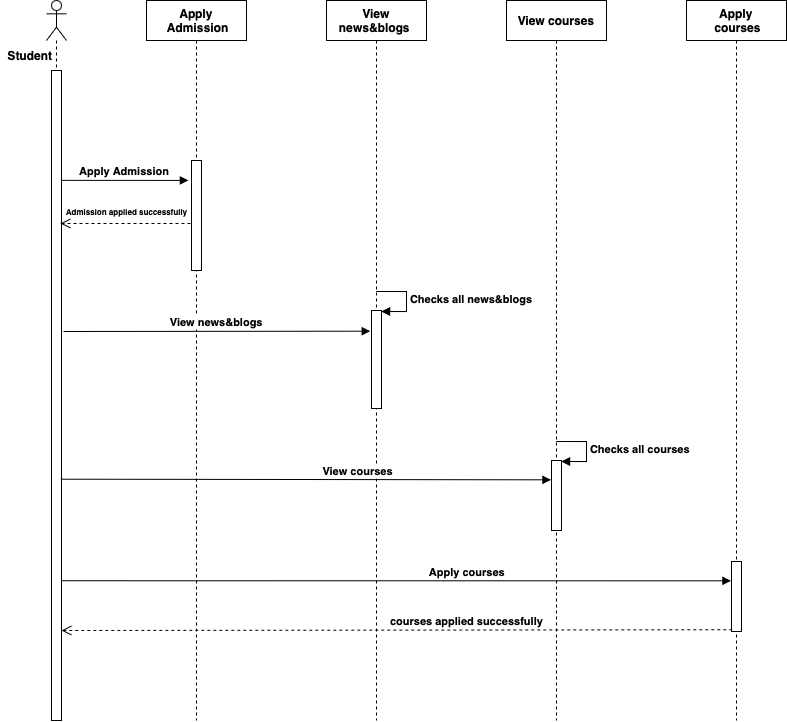

The diagram above was exported from draw.io. Its source (the exported page's mxGraphModel, read from the mxfile embedded in the PNG):
<mxGraphModel dx="1478" dy="368" grid="1" gridSize="10" guides="1" tooltips="1" connect="1" arrows="1" fold="1" page="1" pageScale="1" pageWidth="827" pageHeight="1169" math="0" shadow="0">
  <root>
    <mxCell id="0" />
    <mxCell id="1" parent="0" />
    <mxCell id="WQuGmbcEi_BDAhgY8-2Y-5" value="Apply&#10; Admission" style="shape=umlLifeline;perimeter=lifelinePerimeter;container=1;collapsible=0;recursiveResize=0;rounded=0;shadow=0;strokeWidth=1;fontStyle=1" parent="1" vertex="1">
      <mxGeometry x="120" y="80" width="100" height="720" as="geometry" />
    </mxCell>
    <mxCell id="WQuGmbcEi_BDAhgY8-2Y-6" value="" style="points=[];perimeter=orthogonalPerimeter;rounded=0;shadow=0;strokeWidth=1;" parent="WQuGmbcEi_BDAhgY8-2Y-5" vertex="1">
      <mxGeometry x="45" y="160" width="10" height="110" as="geometry" />
    </mxCell>
    <mxCell id="WQuGmbcEi_BDAhgY8-2Y-8" value="" style="shape=umlLifeline;participant=umlActor;perimeter=lifelinePerimeter;whiteSpace=wrap;html=1;container=1;collapsible=0;recursiveResize=0;verticalAlign=top;spacingTop=36;outlineConnect=0;" parent="1" vertex="1">
      <mxGeometry x="20" y="80" width="20" height="720" as="geometry" />
    </mxCell>
    <mxCell id="WQuGmbcEi_BDAhgY8-2Y-9" value="" style="points=[];perimeter=orthogonalPerimeter;rounded=0;shadow=0;strokeWidth=1;" parent="WQuGmbcEi_BDAhgY8-2Y-8" vertex="1">
      <mxGeometry x="5" y="70" width="10" height="650" as="geometry" />
    </mxCell>
    <mxCell id="WQuGmbcEi_BDAhgY8-2Y-10" value="&lt;b&gt;View&lt;/b&gt;&lt;div&gt;&lt;b&gt;&amp;nbsp;&lt;/b&gt;&lt;b&gt;news&amp;amp;blogs&lt;/b&gt;&lt;b&gt;&amp;nbsp;&lt;/b&gt;&lt;span style=&quot;caret-color: rgba(0, 0, 0, 0); color: rgba(0, 0, 0, 0); font-family: monospace; font-size: 0px; text-align: start; white-space: nowrap;&quot;&gt;%3CmxGraphModel%3E%3Croot%3E%3CmxCell%20id%3D%220%22%2F%3E%3CmxCell%20id%3D%221%22%20parent%3D%220%22%2F%3E%3CmxCell%20id%3D%222%22%20value%3D%22View%20User%20Details%22%20style%3D%22verticalAlign%3Dbottom%3BendArrow%3Dblock%3Bshadow%3D0%3BstrokeWidth%3D1%3BfontStyle%3D1%3BexitX%3D1.1%3BexitY%3D0.8%3BexitDx%3D0%3BexitDy%3D0%3BexitPerimeter%3D0%3B%22%20edge%3D%221%22%20parent%3D%221%22%3E%3CmxGeometry%20relative%3D%221%22%20as%3D%22geometry%22%3E%3CmxPoint%20x%3D%2236%22%20y%3D%221110%22%20as%3D%22sourcePoint%22%2F%3E%3CmxPoint%20x%3D%221425.5%22%20y%3D%221112%22%20as%3D%22targetPoint%22%2F%3E%3CmxPoint%20as%3D%22offset%22%2F%3E%3C%2FmxGeometry%3E%3C%2FmxCell%3E%3C%2Froot%3E%3C%2FmxGraphModel%3E&lt;/span&gt;&lt;b&gt;&amp;nbsp;&lt;/b&gt;&lt;span style=&quot;caret-color: rgba(0, 0, 0, 0); color: rgba(0, 0, 0, 0); font-family: monospace; font-size: 0px; text-align: start; white-space: nowrap;&quot;&gt;%3CmxGraphModel%3E%3Croot%3E%3CmxCell%20id%3D%220%22%2F%3E%3CmxCell%20id%3D%221%22%20parent%3D%220%22%2F%3E%3CmxCell%20id%3D%222%22%20value%3D%22View%20User%20Details%22%20style%3D%22verticalAlign%3Dbottom%3BendArrow%3Dblock%3Bshadow%3D0%3BstrokeWidth%3D1%3BfontStyle%3D1%3BexitX%3D1.1%3BexitY%3D0.8%3BexitDx%3D0%3BexitDy%3D0%3BexitPerimeter%3D0%3B%22%20edge%3D%221%22%20parent%3D%221%22%3E%3CmxGeometry%20relative%3D%221%22%20as%3D%22geometry%22%3E%3CmxPoint%20x%3D%2236%22%20y%3D%221110%22%20as%3D%22sourcePoint%22%2F%3E%3CmxPoint%20x%3D%221425.5%22%20y%3D%221112%22%20as%3D%22targetPoint%22%2F%3E%3CmxPoint%20as%3D%22offset%22%2F%3E%3C%2FmxGeometry%3E%3C%2FmxCell%3E%3C%2Froot%3E%3C%2FmxGraphModel%3E&lt;/span&gt;&lt;/div&gt;" style="shape=umlLifeline;perimeter=lifelinePerimeter;whiteSpace=wrap;html=1;container=1;collapsible=0;recursiveResize=0;outlineConnect=0;" parent="1" vertex="1">
      <mxGeometry x="300" y="80" width="100" height="720" as="geometry" />
    </mxCell>
    <mxCell id="WQuGmbcEi_BDAhgY8-2Y-11" value="" style="points=[];perimeter=orthogonalPerimeter;rounded=0;shadow=0;strokeWidth=1;" parent="WQuGmbcEi_BDAhgY8-2Y-10" vertex="1">
      <mxGeometry x="45" y="310" width="10" height="98" as="geometry" />
    </mxCell>
    <mxCell id="WQuGmbcEi_BDAhgY8-2Y-15" value="&lt;span style=&quot;font-weight: 700; white-space: nowrap;&quot;&gt;Apply&lt;/span&gt;&lt;br style=&quot;padding: 0px; margin: 0px; font-weight: 700; white-space: nowrap;&quot;&gt;&lt;span style=&quot;font-weight: 700; white-space: nowrap;&quot;&gt;&amp;nbsp;courses&lt;/span&gt;" style="shape=umlLifeline;perimeter=lifelinePerimeter;whiteSpace=wrap;html=1;container=1;collapsible=0;recursiveResize=0;outlineConnect=0;" parent="1" vertex="1">
      <mxGeometry x="660" y="80" width="100" height="720" as="geometry" />
    </mxCell>
    <mxCell id="WQuGmbcEi_BDAhgY8-2Y-22" value="View news&amp;blogs" style="verticalAlign=bottom;endArrow=block;shadow=0;strokeWidth=1;fontStyle=1;entryX=-0.128;entryY=0.211;entryDx=0;entryDy=0;entryPerimeter=0;" parent="1" edge="1" target="WQuGmbcEi_BDAhgY8-2Y-11">
      <mxGeometry relative="1" as="geometry">
        <mxPoint x="37" y="411" as="sourcePoint" />
        <mxPoint x="523" y="410" as="targetPoint" />
        <mxPoint as="offset" />
      </mxGeometry>
    </mxCell>
    <mxCell id="WQuGmbcEi_BDAhgY8-2Y-28" value="&lt;b&gt;Checks all&amp;nbsp;&lt;/b&gt;" style="edgeStyle=orthogonalEdgeStyle;html=1;align=left;spacingLeft=2;endArrow=block;rounded=0;entryX=1;entryY=0;" parent="1" edge="1">
      <mxGeometry relative="1" as="geometry">
        <mxPoint x="350" y="371" as="sourcePoint" />
        <Array as="points">
          <mxPoint x="380" y="371" />
        </Array>
        <mxPoint x="355" y="391" as="targetPoint" />
      </mxGeometry>
    </mxCell>
    <mxCell id="WQuGmbcEi_BDAhgY8-2Y-32" value="&lt;b&gt;Checks all news&amp;amp;blogs&lt;/b&gt;" style="edgeStyle=orthogonalEdgeStyle;html=1;align=left;spacingLeft=2;endArrow=block;rounded=0;entryX=1;entryY=0;" parent="1" edge="1">
      <mxGeometry relative="1" as="geometry">
        <mxPoint x="350" y="371" as="sourcePoint" />
        <Array as="points">
          <mxPoint x="380" y="371" />
        </Array>
        <mxPoint x="355" y="391" as="targetPoint" />
      </mxGeometry>
    </mxCell>
    <mxCell id="WQuGmbcEi_BDAhgY8-2Y-34" value="&lt;b&gt;Student&lt;/b&gt;" style="text;strokeColor=none;align=center;fillColor=none;html=1;verticalAlign=middle;whiteSpace=wrap;rounded=0;" parent="1" vertex="1">
      <mxGeometry x="-26" y="120" width="60" height="30" as="geometry" />
    </mxCell>
    <mxCell id="WQuGmbcEi_BDAhgY8-2Y-35" value="&lt;b&gt;View courses&lt;/b&gt;" style="shape=umlLifeline;perimeter=lifelinePerimeter;whiteSpace=wrap;html=1;container=1;collapsible=0;recursiveResize=0;outlineConnect=0;" parent="1" vertex="1">
      <mxGeometry x="480" y="80" width="100" height="720" as="geometry" />
    </mxCell>
    <mxCell id="WQuGmbcEi_BDAhgY8-2Y-36" value="" style="html=1;points=[];perimeter=orthogonalPerimeter;" parent="WQuGmbcEi_BDAhgY8-2Y-35" vertex="1">
      <mxGeometry x="45" y="460" width="10" height="70" as="geometry" />
    </mxCell>
    <mxCell id="WQuGmbcEi_BDAhgY8-2Y-12" value="View courses" style="verticalAlign=bottom;endArrow=block;shadow=0;strokeWidth=1;fontStyle=1;exitX=0.933;exitY=0.47;exitDx=0;exitDy=0;exitPerimeter=0;entryX=-0.056;entryY=0.276;entryDx=0;entryDy=0;entryPerimeter=0;" parent="1" target="WQuGmbcEi_BDAhgY8-2Y-36" edge="1">
      <mxGeometry x="0.2095" relative="1" as="geometry">
        <mxPoint x="34.32999999999993" y="558.7" as="sourcePoint" />
        <mxPoint x="885" y="560" as="targetPoint" />
        <mxPoint x="1" as="offset" />
      </mxGeometry>
    </mxCell>
    <mxCell id="_P9B410R2dLI2sBDG3u0-1" value="Apply Admission" style="verticalAlign=bottom;endArrow=block;shadow=0;strokeWidth=1;fontStyle=1;entryX=-0.314;entryY=0.181;entryDx=0;entryDy=0;entryPerimeter=0;exitX=0.945;exitY=0.169;exitDx=0;exitDy=0;exitPerimeter=0;" edge="1" parent="1" source="WQuGmbcEi_BDAhgY8-2Y-9" target="WQuGmbcEi_BDAhgY8-2Y-6">
      <mxGeometry relative="1" as="geometry">
        <mxPoint x="40" y="260" as="sourcePoint" />
        <mxPoint x="348" y="260" as="targetPoint" />
        <mxPoint as="offset" />
      </mxGeometry>
    </mxCell>
    <mxCell id="_P9B410R2dLI2sBDG3u0-2" value="&lt;b&gt;&lt;font style=&quot;font-size: 8px;&quot;&gt;Admission applied successfully&lt;/font&gt;&lt;/b&gt;" style="html=1;verticalAlign=bottom;endArrow=open;dashed=1;endSize=8;rounded=0;" edge="1" parent="1">
      <mxGeometry x="-0.0199" y="-3" relative="1" as="geometry">
        <mxPoint x="164" y="303" as="sourcePoint" />
        <mxPoint x="34" y="303" as="targetPoint" />
        <mxPoint as="offset" />
      </mxGeometry>
    </mxCell>
    <mxCell id="_P9B410R2dLI2sBDG3u0-6" value="" style="html=1;points=[];perimeter=orthogonalPerimeter;" vertex="1" parent="1">
      <mxGeometry x="705" y="641" width="10" height="70" as="geometry" />
    </mxCell>
    <mxCell id="_P9B410R2dLI2sBDG3u0-7" value="&lt;b&gt;courses applied&amp;nbsp;successfully&lt;/b&gt;" style="html=1;verticalAlign=bottom;endArrow=open;dashed=1;endSize=8;rounded=0;exitX=0.079;exitY=0.975;exitDx=0;exitDy=0;exitPerimeter=0;" edge="1" parent="1" source="_P9B410R2dLI2sBDG3u0-6">
      <mxGeometry x="-0.2075" relative="1" as="geometry">
        <mxPoint x="700" y="710" as="sourcePoint" />
        <mxPoint x="35" y="710" as="targetPoint" />
        <mxPoint as="offset" />
      </mxGeometry>
    </mxCell>
    <mxCell id="_P9B410R2dLI2sBDG3u0-8" value="Apply courses" style="verticalAlign=bottom;endArrow=block;shadow=0;strokeWidth=1;fontStyle=1;entryX=-0.056;entryY=0.276;entryDx=0;entryDy=0;entryPerimeter=0;exitX=0.978;exitY=0.785;exitDx=0;exitDy=0;exitPerimeter=0;" edge="1" parent="1" target="_P9B410R2dLI2sBDG3u0-6" source="WQuGmbcEi_BDAhgY8-2Y-9">
      <mxGeometry x="0.2135" relative="1" as="geometry">
        <mxPoint x="40" y="660" as="sourcePoint" />
        <mxPoint x="1065" y="661" as="targetPoint" />
        <mxPoint as="offset" />
      </mxGeometry>
    </mxCell>
    <mxCell id="_P9B410R2dLI2sBDG3u0-12" value="&lt;b&gt;Checks all&amp;nbsp;&lt;/b&gt;" style="edgeStyle=orthogonalEdgeStyle;html=1;align=left;spacingLeft=2;endArrow=block;rounded=0;entryX=1;entryY=0;" edge="1" parent="1">
      <mxGeometry relative="1" as="geometry">
        <mxPoint x="530" y="521" as="sourcePoint" />
        <Array as="points">
          <mxPoint x="560" y="521" />
        </Array>
        <mxPoint x="535" y="541" as="targetPoint" />
      </mxGeometry>
    </mxCell>
    <mxCell id="_P9B410R2dLI2sBDG3u0-13" value="&lt;b&gt;Checks all courses&lt;/b&gt;" style="edgeStyle=orthogonalEdgeStyle;html=1;align=left;spacingLeft=2;endArrow=block;rounded=0;entryX=1;entryY=0;" edge="1" parent="1">
      <mxGeometry relative="1" as="geometry">
        <mxPoint x="530" y="521" as="sourcePoint" />
        <Array as="points">
          <mxPoint x="560" y="521" />
        </Array>
        <mxPoint x="535" y="541" as="targetPoint" />
      </mxGeometry>
    </mxCell>
  </root>
</mxGraphModel>